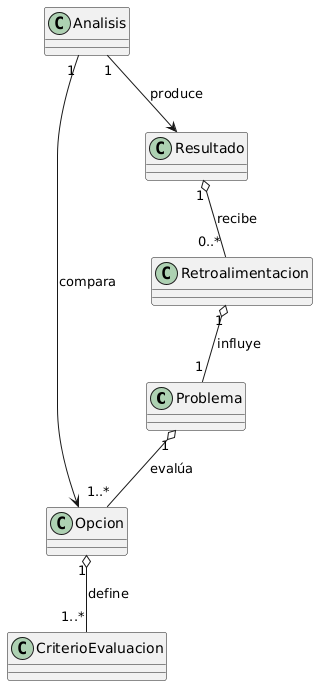

The diagram above was rendered by PlantUML. Its source (embedded in the PNG):
@startuml
class Problema {
}

class Opcion {
}

class CriterioEvaluacion {
}

class Analisis {
}

class Resultado {
}

class Retroalimentacion {
}

Problema "1" o-- "1..*" Opcion : evalúa
Opcion "1" o-- "1..*" CriterioEvaluacion : define
Analisis "1" --> Opcion : compara
Analisis "1" --> Resultado : produce
Resultado "1" o-- "0..*" Retroalimentacion : recibe
Retroalimentacion "1" o-- "1" Problema : influye
@enduml